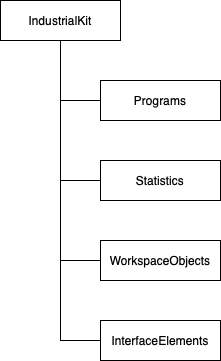

The diagram above was exported from draw.io. Its source (the exported page's mxGraphModel, read from the mxfile embedded in the PNG):
<mxGraphModel dx="706" dy="746" grid="1" gridSize="10" guides="1" tooltips="1" connect="1" arrows="1" fold="1" page="1" pageScale="1" pageWidth="827" pageHeight="1169" math="0" shadow="0">
  <root>
    <mxCell id="0" />
    <mxCell id="1" parent="0" />
    <mxCell id="2" style="edgeStyle=orthogonalEdgeStyle;rounded=0;orthogonalLoop=1;jettySize=auto;html=1;exitX=0.5;exitY=1;exitDx=0;exitDy=0;entryX=0;entryY=0.5;entryDx=0;entryDy=0;endArrow=none;endFill=0;" edge="1" source="6" target="7" parent="1">
      <mxGeometry relative="1" as="geometry" />
    </mxCell>
    <mxCell id="3" style="edgeStyle=orthogonalEdgeStyle;rounded=0;orthogonalLoop=1;jettySize=auto;html=1;exitX=0.5;exitY=1;exitDx=0;exitDy=0;entryX=0;entryY=0.5;entryDx=0;entryDy=0;endArrow=none;endFill=0;" edge="1" source="6" target="8" parent="1">
      <mxGeometry relative="1" as="geometry" />
    </mxCell>
    <mxCell id="4" style="edgeStyle=orthogonalEdgeStyle;rounded=0;orthogonalLoop=1;jettySize=auto;html=1;exitX=0.5;exitY=1;exitDx=0;exitDy=0;entryX=0;entryY=0.5;entryDx=0;entryDy=0;endArrow=none;endFill=0;" edge="1" source="6" target="9" parent="1">
      <mxGeometry relative="1" as="geometry" />
    </mxCell>
    <mxCell id="5" style="edgeStyle=orthogonalEdgeStyle;rounded=0;orthogonalLoop=1;jettySize=auto;html=1;exitX=0.5;exitY=1;exitDx=0;exitDy=0;entryX=0;entryY=0.5;entryDx=0;entryDy=0;endArrow=none;endFill=0;" edge="1" source="6" target="10" parent="1">
      <mxGeometry relative="1" as="geometry" />
    </mxCell>
    <mxCell id="6" value="IndustrialKit" style="rounded=0;whiteSpace=wrap;html=1;" vertex="1" parent="1">
      <mxGeometry x="240" y="320" width="120" height="40" as="geometry" />
    </mxCell>
    <mxCell id="7" value="Programs" style="rounded=0;whiteSpace=wrap;html=1;" vertex="1" parent="1">
      <mxGeometry x="340" y="400" width="120" height="40" as="geometry" />
    </mxCell>
    <mxCell id="8" value="Statistics" style="rounded=0;whiteSpace=wrap;html=1;" vertex="1" parent="1">
      <mxGeometry x="340" y="480" width="120" height="40" as="geometry" />
    </mxCell>
    <mxCell id="9" value="WorkspaceObjects" style="rounded=0;whiteSpace=wrap;html=1;" vertex="1" parent="1">
      <mxGeometry x="340" y="560" width="120" height="40" as="geometry" />
    </mxCell>
    <mxCell id="10" value="InterfaceElements" style="rounded=0;whiteSpace=wrap;html=1;" vertex="1" parent="1">
      <mxGeometry x="340" y="640" width="120" height="40" as="geometry" />
    </mxCell>
  </root>
</mxGraphModel>